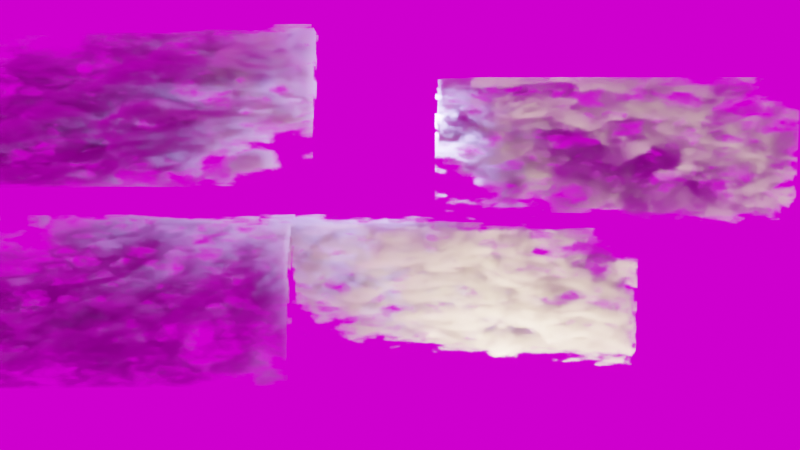 # Source: Clouds.blend  (saved by Blender 2.83.19; exported with 4.5.12 LTS)
import bpy
from mathutils import Matrix  # noqa: F401  (used for matrix-valued properties, if any)

bpy.ops.wm.read_factory_settings(use_empty=True)
scene = bpy.context.scene
scene.name = 'Scene'

# ---- collections
col_collection = bpy.data.collections.new('Collection'); scene.collection.children.link(col_collection)

# ---- images (referenced by path relative to the original .blend; pixels are not part of the script)
import os
ASSET_DIR = os.environ.get("B2B_ASSET_DIR", "")  # directory of the original .blend (textures are referenced by path, not embedded)
HERE = os.path.dirname(os.path.abspath(__file__))  # packed textures are extracted next to this script under _unpacked/

def load_image(name, relpath, width, height, colorspace="sRGB"):
    """Load a texture the original file referenced (path relative to the .blend, or extracted next to this script)."""
    p = next((c for c in (os.path.join(HERE, relpath), os.path.join(ASSET_DIR, relpath)) if relpath and os.path.exists(c)), "")
    if p:
        img = bpy.data.images.load(p, check_existing=True)
        img.name = name
    else:  # same state as the original file: an image datablock whose file is absent (Cycles renders it pink)
        img = bpy.data.images.new(name, width, height)
        img.source = "FILE"
        img.filepath = "//" + (relpath or name)
    img.colorspace_settings.name = colorspace
    return img
img_table_mountain_1_2k_hdr = load_image('table_mountain_1_2k.hdr', 'table_mountain_1_2k.hdr', 1024, 1024, 'Linear Rec.709')

# ---- materials (node trees are filled in below, after node groups)
mat_material = bpy.data.materials.new('Material')
mat_material.alpha_threshold = 0.0
mat_material.use_transparent_shadow = False
mat_material.line_color = (0.0, 0.0, 0.0, 1.0)

# ---- material node trees
mat_material.use_nodes = True; mat_material.node_tree.nodes.clear()
_N = mat_material.node_tree.nodes; _L = mat_material.node_tree.links
n0 = _N.new('ShaderNodeOutputMaterial'); n0.name = 'Material Output'; n0.location = (1154, 300)
n1 = _N.new('ShaderNodeTexGradient'); n1.name = 'Gradient Texture'; n1.location = (74, 297)
n1.gradient_type = 'QUADRATIC_SPHERE'
n2 = _N.new('ShaderNodeVolumePrincipled'); n2.name = 'Principled Volume'; n2.location = (834, 362)
n2.inputs[0].default_value = (1.0, 1.0, 1.0, 1.0)
n3 = _N.new('ShaderNodeMath'); n3.name = 'Math'; n3.location = (614, 299)
n3.operation = 'MULTIPLY'
n3.inputs[1].default_value = 200.0
n3.inputs[2].default_value = 0.0
n4 = _N.new('ShaderNodeTexCoord'); n4.name = 'Texture Coordinate'; n4.location = (-684, 345)
n5 = _N.new('ShaderNodeTexNoise'); n5.name = 'Noise Texture'; n5.location = (-689, 77)
n5.noise_dimensions = '4D'
n5.inputs[2].default_value = 6.1
n5.inputs[3].default_value = 5.8
n6 = _N.new('ShaderNodeMath'); n6.name = 'Math.001'; n6.location = (-440, 263)
n6.inputs[2].default_value = 0.0
n7 = _N.new('ShaderNodeObjectInfo'); n7.name = 'Object Info'; n7.location = (-933, 90)
n8 = _N.new('ShaderNodeMapping'); n8.name = 'Mapping'; n8.location = (-217, 304)
n8.width = 240
n8.inputs[1].default_value = (-4.4, -5.5, -5.2)
n8.inputs[3].default_value = (5.0, 5.0, 5.0)
n9 = _N.new('ShaderNodeValToRGB'); n9.name = 'ColorRamp'; n9.location = (248, 323)
while len(n9.color_ramp.elements) > 1: n9.color_ramp.elements.remove(n9.color_ramp.elements[-1])
n9.color_ramp.elements[0].position = 0.0; n9.color_ramp.elements[0].color = (0.0, 0.0, 0.0, 1.0)
_e = n9.color_ramp.elements.new(1.0); _e.color = (1.0, 1.0, 1.0, 1.0)
_L.new(n8.outputs[0], n1.inputs[0])
_L.new(n4.outputs[0], n6.inputs[0])
_L.new(n2.outputs[0], n0.inputs[1])
_L.new(n1.outputs[0], n9.inputs[0])
_L.new(n3.outputs[0], n2.inputs[2])
_L.new(n6.outputs[0], n8.inputs[0])
_L.new(n5.outputs[0], n6.inputs[1])
_L.new(n9.outputs[0], n3.inputs[0])
_L.new(n7.outputs[5], n5.inputs[1])
n0.is_active_output = True

# ---- world
world_world = bpy.data.worlds.new('World'); scene.world = world_world
world_world.use_nodes = True; world_world.node_tree.nodes.clear()
_N = world_world.node_tree.nodes; _L = world_world.node_tree.links
n0 = _N.new('ShaderNodeOutputWorld'); n0.name = 'World Output'; n0.location = (300, 300)
n1 = _N.new('ShaderNodeBackground'); n1.name = 'Background'; n1.location = (10, 300)
n2 = _N.new('ShaderNodeTexEnvironment'); n2.name = 'Environment Texture'; n2.location = (-280, 275)
n2.image = img_table_mountain_1_2k_hdr
_L.new(n2.outputs[0], n1.inputs[0])
_L.new(n1.outputs[0], n0.inputs[0])
n0.is_active_output = True
world_world.color = (0.05088, 0.05088, 0.05088)
world_world.use_sun_shadow = False
world_world.sun_shadow_jitter_overblur = 0.0

# ---- cameras
cam_camera = bpy.data.cameras.new('Camera')
cam_camera.clip_end = 100.0
cam_camera.ortho_scale = 7.314

# ---- lights
light_light = bpy.data.lights.new('Light', 'AREA')
light_light.color = (0.3663, 0.3247, 1.0)
light_light.transmission_factor = 0.0
light_light.energy = 1963.0
light_light.shadow_soft_size = 0.1
light_light.shadow_maximum_resolution = 0.006
light_light.use_absolute_resolution = True
light_light.shape = 'RECTANGLE'
light_light.size = 0.1
light_light.size_y = 0.1
light_light_001 = bpy.data.lights.new('Light.001', 'AREA')
light_light_001.color = (1.0, 0.7269, 0.4173)
light_light_001.transmission_factor = 0.0
light_light_001.energy = 2356.0
light_light_001.shadow_soft_size = 0.1
light_light_001.shadow_maximum_resolution = 0.006
light_light_001.use_absolute_resolution = True
light_light_001.shape = 'RECTANGLE'
light_light_001.size = 0.1
light_light_001.size_y = 0.1

# ---- meshes
me_cube = bpy.data.meshes.new('Cube')
me_cube.from_pydata([(1.0, 1.0, 1.0), (1.0, 1.0, -1.0), (1.0, -1.0, 1.0), (1.0, -1.0, -1.0), (-1.0, 1.0, 1.0), (-1.0, 1.0, -1.0), (-1.0, -1.0, 1.0), (-1.0, -1.0, -1.0)], [], [(0, 4, 6, 2), (3, 2, 6, 7), (7, 6, 4, 5), (5, 1, 3, 7), (1, 0, 2, 3), (5, 4, 0, 1)])
_uv = me_cube.uv_layers.new(name='UVMap')
_uv.uv.foreach_set('vector', [0.625, 0.5, 0.875, 0.5, 0.875, 0.75, 0.625, 0.75, 0.375, 0.75, 0.625, 0.75, 0.625, 1.0, 0.375, 1.0, 0.375, 0.0, 0.625, 0.0, 0.625, 0.25, 0.375, 0.25, 0.125, 0.5, 0.375, 0.5, 0.375, 0.75, 0.125, 0.75, 0.375, 0.5, 0.625, 0.5, 0.625, 0.75, 0.375, 0.75, 0.375, 0.25, 0.625, 0.25, 0.625, 0.5, 0.375, 0.5])
me_cube.materials.append(mat_material)
me_cube.use_remesh_preserve_volume = False
me_cube.use_remesh_preserve_attributes = False
me_cube.use_mirror_vertex_groups = False
me_cube.update()
me_cube_001 = bpy.data.meshes.new('Cube.001')
me_cube_001.from_pydata([(1.0, 1.0, 1.0), (1.0, 1.0, -1.0), (1.0, -1.0, 1.0), (1.0, -1.0, -1.0), (-1.0, 1.0, 1.0), (-1.0, 1.0, -1.0), (-1.0, -1.0, 1.0), (-1.0, -1.0, -1.0)], [], [(0, 4, 6, 2), (3, 2, 6, 7), (7, 6, 4, 5), (5, 1, 3, 7), (1, 0, 2, 3), (5, 4, 0, 1)])
_uv = me_cube_001.uv_layers.new(name='UVMap')
_uv.uv.foreach_set('vector', [0.625, 0.5, 0.875, 0.5, 0.875, 0.75, 0.625, 0.75, 0.375, 0.75, 0.625, 0.75, 0.625, 1.0, 0.375, 1.0, 0.375, 0.0, 0.625, 0.0, 0.625, 0.25, 0.375, 0.25, 0.125, 0.5, 0.375, 0.5, 0.375, 0.75, 0.125, 0.75, 0.375, 0.5, 0.625, 0.5, 0.625, 0.75, 0.375, 0.75, 0.375, 0.25, 0.625, 0.25, 0.625, 0.5, 0.375, 0.5])
me_cube_001.materials.append(mat_material)
me_cube_001.use_remesh_preserve_volume = False
me_cube_001.use_remesh_preserve_attributes = False
me_cube_001.use_mirror_vertex_groups = False
me_cube_001.update()
me_cube_002 = bpy.data.meshes.new('Cube.002')
me_cube_002.from_pydata([(1.0, 1.0, 1.0), (1.0, 1.0, -1.0), (1.0, -1.0, 1.0), (1.0, -1.0, -1.0), (-1.0, 1.0, 1.0), (-1.0, 1.0, -1.0), (-1.0, -1.0, 1.0), (-1.0, -1.0, -1.0)], [], [(0, 4, 6, 2), (3, 2, 6, 7), (7, 6, 4, 5), (5, 1, 3, 7), (1, 0, 2, 3), (5, 4, 0, 1)])
_uv = me_cube_002.uv_layers.new(name='UVMap')
_uv.uv.foreach_set('vector', [0.625, 0.5, 0.875, 0.5, 0.875, 0.75, 0.625, 0.75, 0.375, 0.75, 0.625, 0.75, 0.625, 1.0, 0.375, 1.0, 0.375, 0.0, 0.625, 0.0, 0.625, 0.25, 0.375, 0.25, 0.125, 0.5, 0.375, 0.5, 0.375, 0.75, 0.125, 0.75, 0.375, 0.5, 0.625, 0.5, 0.625, 0.75, 0.375, 0.75, 0.375, 0.25, 0.625, 0.25, 0.625, 0.5, 0.375, 0.5])
me_cube_002.materials.append(mat_material)
me_cube_002.use_remesh_preserve_volume = False
me_cube_002.use_remesh_preserve_attributes = False
me_cube_002.use_mirror_vertex_groups = False
me_cube_002.update()
me_cube_003 = bpy.data.meshes.new('Cube.003')
me_cube_003.from_pydata([(1.0, 1.0, 1.0), (1.0, 1.0, -1.0), (1.0, -1.0, 1.0), (1.0, -1.0, -1.0), (-1.0, 1.0, 1.0), (-1.0, 1.0, -1.0), (-1.0, -1.0, 1.0), (-1.0, -1.0, -1.0)], [], [(0, 4, 6, 2), (3, 2, 6, 7), (7, 6, 4, 5), (5, 1, 3, 7), (1, 0, 2, 3), (5, 4, 0, 1)])
_uv = me_cube_003.uv_layers.new(name='UVMap')
_uv.uv.foreach_set('vector', [0.625, 0.5, 0.875, 0.5, 0.875, 0.75, 0.625, 0.75, 0.375, 0.75, 0.625, 0.75, 0.625, 1.0, 0.375, 1.0, 0.375, 0.0, 0.625, 0.0, 0.625, 0.25, 0.375, 0.25, 0.125, 0.5, 0.375, 0.5, 0.375, 0.75, 0.125, 0.75, 0.375, 0.5, 0.625, 0.5, 0.625, 0.75, 0.375, 0.75, 0.375, 0.25, 0.625, 0.25, 0.625, 0.5, 0.375, 0.5])
me_cube_003.materials.append(mat_material)
me_cube_003.use_remesh_preserve_volume = False
me_cube_003.use_remesh_preserve_attributes = False
me_cube_003.use_mirror_vertex_groups = False
me_cube_003.update()

# ---- objects
ob_cube = bpy.data.objects.new('Cube', me_cube)
ob_light = bpy.data.objects.new('Light', light_light)
ob_camera = bpy.data.objects.new('Camera', cam_camera)
ob_light_001 = bpy.data.objects.new('Light.001', light_light_001)
ob_cube_001 = bpy.data.objects.new('Cube.001', me_cube_001)
ob_cube_002 = bpy.data.objects.new('Cube.002', me_cube_002)
ob_cube_003 = bpy.data.objects.new('Cube.003', me_cube_003)

# ---- transforms, parenting, visibility, modifiers, constraints
ob_cube.location = (0.0, 0.0, 0.0)
ob_cube.scale = (3.575, 2.0, 1.5)
ob_cube.lock_rotations_4d = False
ob_cube.empty_display_type = 'ARROWS'
ob_cube.lineart.crease_threshold = 0.0
ob_light.location = (-4.326e-16, 2.579, 3.955)
ob_light.rotation_euler = (0.7488, 0.3616, 1.887)
ob_light.lock_rotations_4d = False
ob_light.empty_display_type = 'ARROWS'
ob_light.color = (0.0, 0.0, 0.0, 0.0)
ob_light.lineart.crease_threshold = 0.0
ob_camera.location = (-2.153, -24.15, 4.187)
ob_camera.rotation_euler = (1.456, -2.14e-06, -0.03974)
ob_camera.lock_rotations_4d = False
ob_camera.empty_display_type = 'ARROWS'
ob_camera.color = (0.0, 0.0, 0.0, 0.0)
ob_camera.display_type = 'WIRE'
ob_camera.lineart.crease_threshold = 0.0
ob_light_001.location = (2.29e-16, -2.779, -3.361)
ob_light_001.rotation_euler = (0.6995, 3.791, -0.3555)
ob_light_001.lock_rotations_4d = False
ob_light_001.empty_display_type = 'ARROWS'
ob_light_001.color = (0.0, 0.0, 0.0, 0.0)
ob_light_001.lineart.crease_threshold = 0.0
ob_cube_001.location = (-6.841, 0.2273, 4.006)
ob_cube_001.rotation_euler = (0.0, -0.0, 3.142)
ob_cube_001.scale = (3.826, 2.14, 1.605)
ob_cube_001.lock_rotations_4d = False
ob_cube_001.empty_display_type = 'ARROWS'
ob_cube_001.lineart.crease_threshold = 0.0
ob_cube_002.location = (3.305, 0.2344, 3.08)
ob_cube_002.scale = (3.575, 2.0, 1.5)
ob_cube_002.lock_rotations_4d = False
ob_cube_002.empty_display_type = 'ARROWS'
ob_cube_002.lineart.crease_threshold = 0.0
ob_cube_003.location = (-7.119, -0.6828, 0.01621)
ob_cube_003.rotation_euler = (0.0, -0.0, 3.142)
ob_cube_003.scale = (3.575, 2.0, 1.5)
ob_cube_003.lock_rotations_4d = False
ob_cube_003.empty_display_type = 'ARROWS'
ob_cube_003.lineart.crease_threshold = 0.0

# ---- collection membership
col_collection.objects.link(ob_cube)
col_collection.objects.link(ob_light)
col_collection.objects.link(ob_camera)
col_collection.objects.link(ob_light_001)
col_collection.objects.link(ob_cube_001)
col_collection.objects.link(ob_cube_002)
col_collection.objects.link(ob_cube_003)

# ---- scene / render settings (as saved in the file)
scene.camera = ob_camera
scene.frame_start = 1; scene.frame_end = 250; scene.frame_set(0)
scene.render.engine = 'BLENDER_EEVEE_NEXT'
scene.render.fps = 30
scene.render.use_motion_blur = True
scene.cycles.feature_set = 'EXPERIMENTAL'
scene.cycles.samples = 32
scene.cycles.sampling_pattern = 'TABULATED_SOBOL'
scene.cycles.use_light_tree = False
scene.eevee.taa_samples = 32
scene.eevee.taa_render_samples = 128
scene.eevee.volumetric_tile_size = '2'
scene.eevee.volumetric_samples = 128
scene.eevee.use_volumetric_shadows = True
scene.eevee.volumetric_shadow_samples = 32
scene.eevee.use_gtao = True
scene.eevee.use_raytracing = True
scene.view_settings.view_transform = 'Filmic'
bpy.context.view_layer.update()
